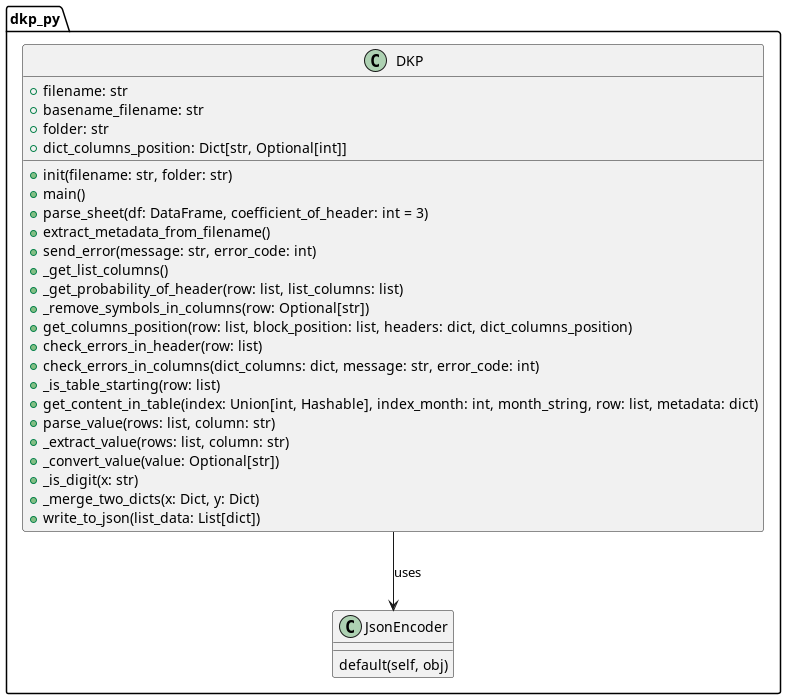

The diagram above was rendered by PlantUML. Its source (embedded in the PNG):
@startuml

package "dkp_py" {

    class DKP {
        + filename: str
        + basename_filename: str
        + folder: str
        + dict_columns_position: Dict[str, Optional[int]]

        + init(filename: str, folder: str)
        + main()
        + parse_sheet(df: DataFrame, coefficient_of_header: int = 3)
        + extract_metadata_from_filename()
        + send_error(message: str, error_code: int)
        + _get_list_columns()
        + _get_probability_of_header(row: list, list_columns: list)
        + _remove_symbols_in_columns(row: Optional[str])
        + get_columns_position(row: list, block_position: list, headers: dict, dict_columns_position)
        + check_errors_in_header(row: list)
        + check_errors_in_columns(dict_columns: dict, message: str, error_code: int)
        + _is_table_starting(row: list)
        + get_content_in_table(index: Union[int, Hashable], index_month: int, month_string, row: list, metadata: dict)
        + parse_value(rows: list, column: str)
        + _extract_value(rows: list, column: str)
        + _convert_value(value: Optional[str])
        + _is_digit(x: str)
        + _merge_two_dicts(x: Dict, y: Dict)
        + write_to_json(list_data: List[dict])
    }


    class JsonEncoder {
        default(self, obj)
    }

}

DKP --> JsonEncoder : uses

@enduml